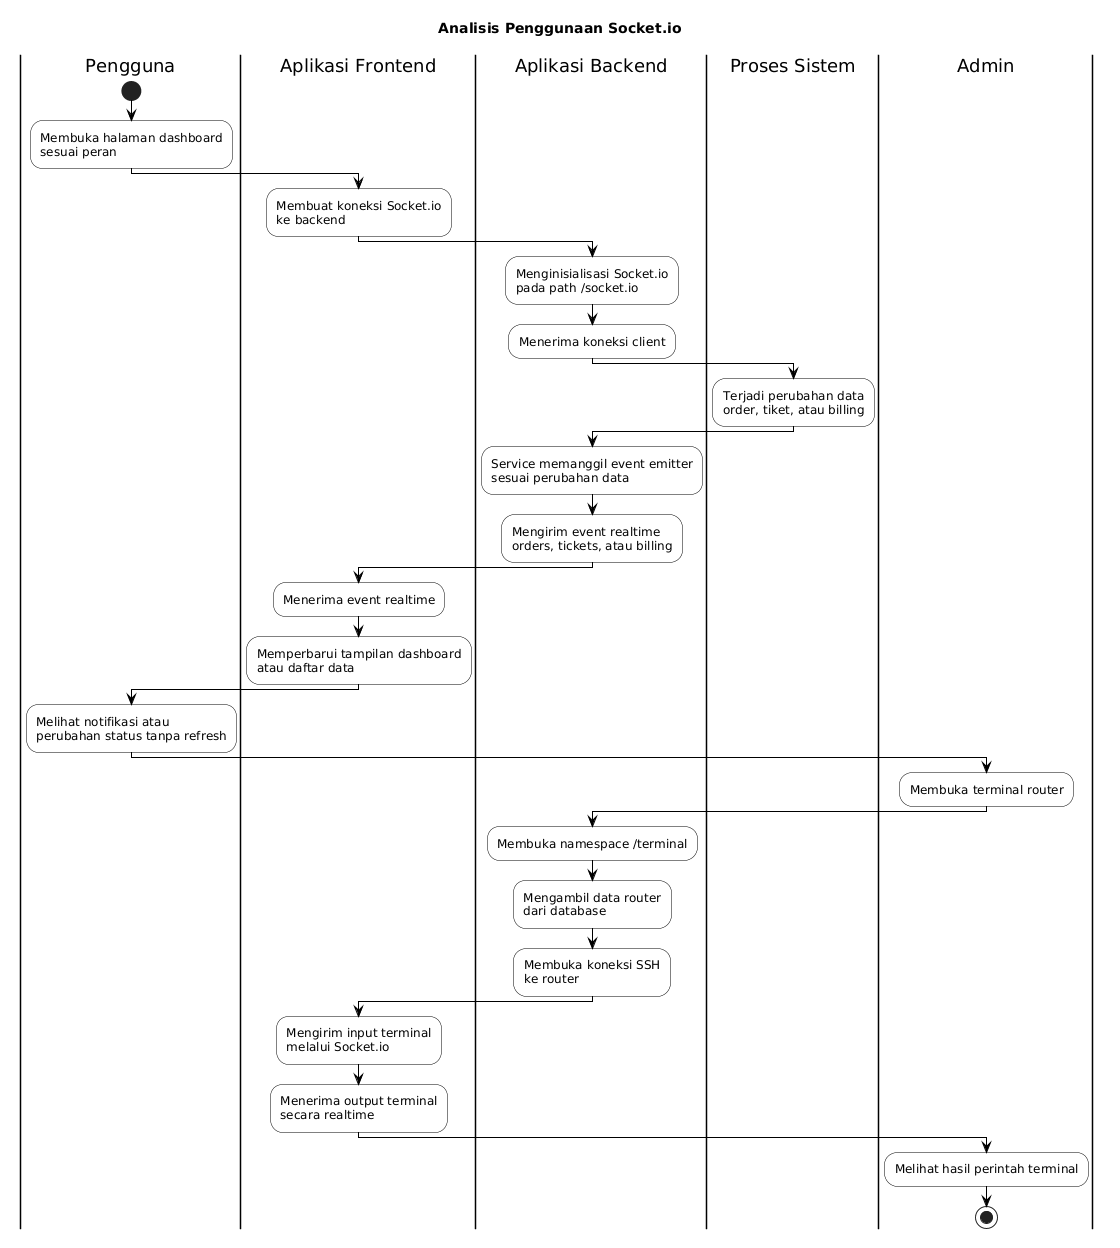

The diagram above was rendered by PlantUML. Its source (embedded in the PNG):
@startuml
title Analisis Penggunaan Socket.io

skinparam backgroundColor white
skinparam shadowing false
skinparam defaultFontName "Times New Roman"
skinparam activity {
  BackgroundColor white
  BorderColor black
  FontColor black
  RoundCorner 8
}
skinparam partition {
  BackgroundColor white
  BorderColor black
  FontColor black
}
skinparam arrowColor black

|Pengguna|
start
:Membuka halaman dashboard\nsesuai peran;

|Aplikasi Frontend|
:Membuat koneksi Socket.io\nke backend;

|Aplikasi Backend|
:Menginisialisasi Socket.io\npada path /socket.io;
:Menerima koneksi client;

|Proses Sistem|
:Terjadi perubahan data\norder, tiket, atau billing;

|Aplikasi Backend|
:Service memanggil event emitter\nsesuai perubahan data;
:Mengirim event realtime\norders, tickets, atau billing;

|Aplikasi Frontend|
:Menerima event realtime;
:Memperbarui tampilan dashboard\natau daftar data;

|Pengguna|
:Melihat notifikasi atau\nperubahan status tanpa refresh;

|Admin|
:Membuka terminal router;

|Aplikasi Backend|
:Membuka namespace /terminal;
:Mengambil data router\ndari database;
:Membuka koneksi SSH\nke router;

|Aplikasi Frontend|
:Mengirim input terminal\nmelalui Socket.io;
:Menerima output terminal\nsecara realtime;

|Admin|
:Melihat hasil perintah terminal;
stop
@enduml